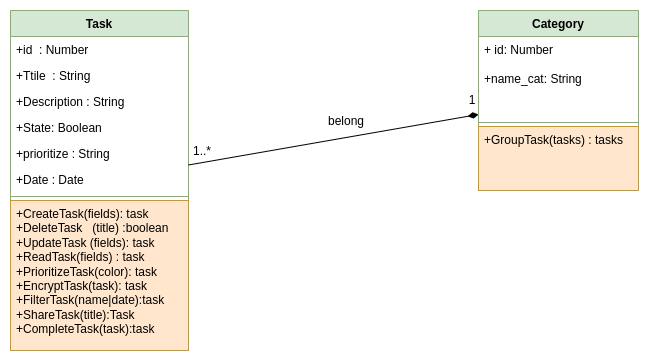

The diagram above was exported from draw.io. Its source (the exported page's mxGraphModel, read from the mxfile embedded in the PNG):
<mxGraphModel dx="1434" dy="843" grid="1" gridSize="18" guides="1" tooltips="1" connect="1" arrows="1" fold="1" page="0" pageScale="1" pageWidth="827" pageHeight="1169" math="0" shadow="0">
  <root>
    <mxCell id="0" />
    <mxCell id="1" parent="0" />
    <mxCell id="GaTksSfC7aG_qnJPSwef-1" value="Task" style="swimlane;fontStyle=1;align=center;verticalAlign=top;childLayout=stackLayout;horizontal=1;startSize=26;horizontalStack=0;resizeParent=1;resizeParentMax=0;resizeLast=0;collapsible=1;marginBottom=0;whiteSpace=wrap;html=1;fillColor=#d5e8d4;strokeColor=#82b366;" vertex="1" parent="1">
      <mxGeometry x="90" y="324" width="178" height="340" as="geometry" />
    </mxCell>
    <mxCell id="GaTksSfC7aG_qnJPSwef-12" value="+id&amp;nbsp; : Number&lt;div&gt;&amp;nbsp;&lt;/div&gt;" style="text;align=left;verticalAlign=top;spacingLeft=4;spacingRight=4;overflow=hidden;rotatable=0;points=[[0,0.5],[1,0.5]];portConstraint=eastwest;whiteSpace=wrap;html=1;" vertex="1" parent="GaTksSfC7aG_qnJPSwef-1">
      <mxGeometry y="26" width="178" height="26" as="geometry" />
    </mxCell>
    <mxCell id="GaTksSfC7aG_qnJPSwef-2" value="+Ttile&amp;nbsp; : String&lt;div&gt;&amp;nbsp;&lt;/div&gt;" style="text;strokeColor=none;fillColor=none;align=left;verticalAlign=top;spacingLeft=4;spacingRight=4;overflow=hidden;rotatable=0;points=[[0,0.5],[1,0.5]];portConstraint=eastwest;whiteSpace=wrap;html=1;" vertex="1" parent="GaTksSfC7aG_qnJPSwef-1">
      <mxGeometry y="52" width="178" height="26" as="geometry" />
    </mxCell>
    <mxCell id="GaTksSfC7aG_qnJPSwef-5" value="+Description : Strin&lt;span style=&quot;background-color: initial;&quot;&gt;g&lt;/span&gt;&lt;span style=&quot;background-color: initial; text-wrap: nowrap; color: rgba(0, 0, 0, 0); font-family: monospace; font-size: 0px;&quot;&gt;%3CmxGraphModel%3E%3Croot%3E%3CmxCell%20id%3D%220%22%2F%3E%3CmxCell%20id%3D%221%22%20parent%3D%220%22%2F%3E%3CmxCell%20id%3D%222%22%20value%3D%22%2BTtile%26amp%3Bnbsp%3B%20%3A%20String%26lt%3Bdiv%26gt%3B%26amp%3Bnbsp%3B%26lt%3B%2Fdiv%26gt%3B%22%20style%3D%22text%3BstrokeColor%3Dnone%3BfillColor%3Dnone%3Balign%3Dleft%3BverticalAlign%3Dtop%3BspacingLeft%3D4%3BspacingRight%3D4%3Boverflow%3Dhidden%3Brotatable%3D0%3Bpoints%3D%5B%5B0%2C0.5%5D%2C%5B1%2C0.5%5D%5D%3BportConstraint%3Deastwest%3BwhiteSpace%3Dwrap%3Bhtml%3D1%3B%22%20vertex%3D%221%22%20parent%3D%221%22%3E%3CmxGeometry%20x%3D%2290%22%20y%3D%22350%22%20width%3D%22160%22%20height%3D%2226%22%20as%3D%22geometry%22%2F%3E%3C%2FmxCell%3E%3C%2Froot%3E%3C%2FmxGraphModel%3E&lt;/span&gt;" style="text;strokeColor=none;fillColor=none;align=left;verticalAlign=top;spacingLeft=4;spacingRight=4;overflow=hidden;rotatable=0;points=[[0,0.5],[1,0.5]];portConstraint=eastwest;whiteSpace=wrap;html=1;" vertex="1" parent="GaTksSfC7aG_qnJPSwef-1">
      <mxGeometry y="78" width="178" height="26" as="geometry" />
    </mxCell>
    <mxCell id="GaTksSfC7aG_qnJPSwef-6" value="+State: Boolean" style="text;strokeColor=none;fillColor=none;align=left;verticalAlign=top;spacingLeft=4;spacingRight=4;overflow=hidden;rotatable=0;points=[[0,0.5],[1,0.5]];portConstraint=eastwest;whiteSpace=wrap;html=1;" vertex="1" parent="GaTksSfC7aG_qnJPSwef-1">
      <mxGeometry y="104" width="178" height="26" as="geometry" />
    </mxCell>
    <mxCell id="GaTksSfC7aG_qnJPSwef-7" value="+prioritize : String&amp;nbsp;" style="text;strokeColor=none;fillColor=none;align=left;verticalAlign=top;spacingLeft=4;spacingRight=4;overflow=hidden;rotatable=0;points=[[0,0.5],[1,0.5]];portConstraint=eastwest;whiteSpace=wrap;html=1;" vertex="1" parent="GaTksSfC7aG_qnJPSwef-1">
      <mxGeometry y="130" width="178" height="26" as="geometry" />
    </mxCell>
    <mxCell id="GaTksSfC7aG_qnJPSwef-13" value="+Date : Date" style="text;strokeColor=none;fillColor=none;align=left;verticalAlign=top;spacingLeft=4;spacingRight=4;overflow=hidden;rotatable=0;points=[[0,0.5],[1,0.5]];portConstraint=eastwest;whiteSpace=wrap;html=1;" vertex="1" parent="GaTksSfC7aG_qnJPSwef-1">
      <mxGeometry y="156" width="178" height="26" as="geometry" />
    </mxCell>
    <mxCell id="GaTksSfC7aG_qnJPSwef-3" value="" style="line;strokeWidth=1;fillColor=none;align=left;verticalAlign=middle;spacingTop=-1;spacingLeft=3;spacingRight=3;rotatable=0;labelPosition=right;points=[];portConstraint=eastwest;strokeColor=inherit;" vertex="1" parent="GaTksSfC7aG_qnJPSwef-1">
      <mxGeometry y="182" width="178" height="8" as="geometry" />
    </mxCell>
    <mxCell id="GaTksSfC7aG_qnJPSwef-4" value="+CreateTask(fields): task&lt;div&gt;&lt;div&gt;+DeleteTask&amp;nbsp; &amp;nbsp;(title) :boolean&lt;/div&gt;&lt;div&gt;+UpdateTask (fields): task&lt;/div&gt;&lt;div&gt;+ReadTask(fields) : task&lt;/div&gt;&lt;div&gt;+PrioritizeTask(color): task&lt;/div&gt;&lt;div&gt;+EncryptTask(task): task&lt;/div&gt;&lt;div&gt;+FilterTask(name|date):task&lt;/div&gt;&lt;div&gt;+ShareTask(title):Task&lt;/div&gt;&lt;div&gt;+CompleteTask(task):task&lt;/div&gt;&lt;div&gt;&amp;nbsp;&lt;/div&gt;&lt;div&gt;&lt;br&gt;&lt;/div&gt;&lt;/div&gt;" style="text;strokeColor=#d79b00;fillColor=#ffe6cc;align=left;verticalAlign=top;spacingLeft=4;spacingRight=4;overflow=hidden;rotatable=0;points=[[0,0.5],[1,0.5]];portConstraint=eastwest;whiteSpace=wrap;html=1;" vertex="1" parent="GaTksSfC7aG_qnJPSwef-1">
      <mxGeometry y="190" width="178" height="150" as="geometry" />
    </mxCell>
    <mxCell id="GaTksSfC7aG_qnJPSwef-8" value="Category" style="swimlane;fontStyle=1;align=center;verticalAlign=top;childLayout=stackLayout;horizontal=1;startSize=26;horizontalStack=0;resizeParent=1;resizeParentMax=0;resizeLast=0;collapsible=1;marginBottom=0;whiteSpace=wrap;html=1;fillColor=#d5e8d4;strokeColor=#82b366;" vertex="1" parent="1">
      <mxGeometry x="558" y="324" width="160" height="180" as="geometry" />
    </mxCell>
    <mxCell id="GaTksSfC7aG_qnJPSwef-9" value="+ id: Number&lt;div&gt;&lt;br&gt;&lt;div&gt;+name_cat: String&lt;/div&gt;&lt;/div&gt;" style="text;strokeColor=none;fillColor=none;align=left;verticalAlign=top;spacingLeft=4;spacingRight=4;overflow=hidden;rotatable=0;points=[[0,0.5],[1,0.5]];portConstraint=eastwest;whiteSpace=wrap;html=1;" vertex="1" parent="GaTksSfC7aG_qnJPSwef-8">
      <mxGeometry y="26" width="160" height="82" as="geometry" />
    </mxCell>
    <mxCell id="GaTksSfC7aG_qnJPSwef-10" value="" style="line;strokeWidth=1;fillColor=none;align=left;verticalAlign=middle;spacingTop=-1;spacingLeft=3;spacingRight=3;rotatable=0;labelPosition=right;points=[];portConstraint=eastwest;strokeColor=inherit;" vertex="1" parent="GaTksSfC7aG_qnJPSwef-8">
      <mxGeometry y="108" width="160" height="8" as="geometry" />
    </mxCell>
    <mxCell id="GaTksSfC7aG_qnJPSwef-11" value="+GroupTask(tasks) : tasks" style="text;strokeColor=#d79b00;fillColor=#ffe6cc;align=left;verticalAlign=top;spacingLeft=4;spacingRight=4;overflow=hidden;rotatable=0;points=[[0,0.5],[1,0.5]];portConstraint=eastwest;whiteSpace=wrap;html=1;" vertex="1" parent="GaTksSfC7aG_qnJPSwef-8">
      <mxGeometry y="116" width="160" height="64" as="geometry" />
    </mxCell>
    <mxCell id="GaTksSfC7aG_qnJPSwef-14" value="" style="endArrow=none;startArrow=diamondThin;endFill=0;startFill=1;html=1;verticalAlign=bottom;labelBackgroundColor=none;strokeWidth=1;startSize=8;endSize=8;rounded=0;" edge="1" parent="1" source="GaTksSfC7aG_qnJPSwef-8" target="GaTksSfC7aG_qnJPSwef-1">
      <mxGeometry width="160" relative="1" as="geometry">
        <mxPoint x="414" y="504" as="sourcePoint" />
        <mxPoint x="574" y="504" as="targetPoint" />
      </mxGeometry>
    </mxCell>
    <mxCell id="GaTksSfC7aG_qnJPSwef-15" value="belong" style="text;html=1;align=center;verticalAlign=middle;whiteSpace=wrap;rounded=0;" vertex="1" parent="1">
      <mxGeometry x="396" y="420" width="60" height="30" as="geometry" />
    </mxCell>
    <mxCell id="GaTksSfC7aG_qnJPSwef-16" value="1" style="text;html=1;align=center;verticalAlign=middle;whiteSpace=wrap;rounded=0;" vertex="1" parent="1">
      <mxGeometry x="522" y="399" width="60" height="30" as="geometry" />
    </mxCell>
    <mxCell id="GaTksSfC7aG_qnJPSwef-17" value="1..*" style="text;html=1;align=center;verticalAlign=middle;whiteSpace=wrap;rounded=0;" vertex="1" parent="1">
      <mxGeometry x="252" y="450" width="60" height="30" as="geometry" />
    </mxCell>
  </root>
</mxGraphModel>